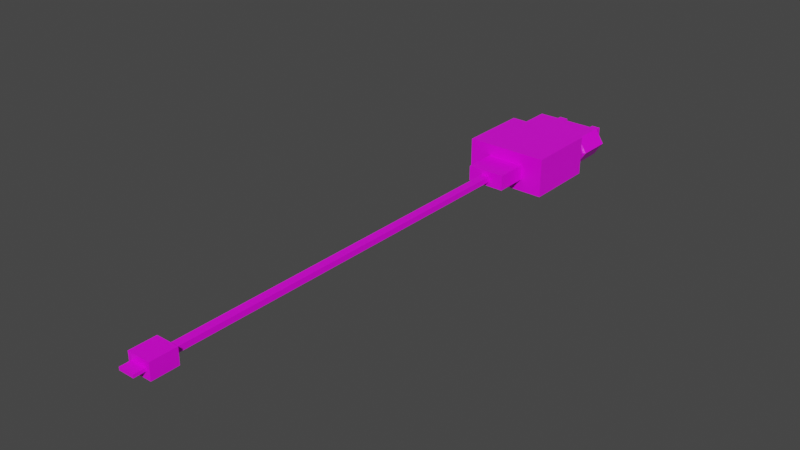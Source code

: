# Source: cargador.blend  (saved by Blender 2.92.15; exported with 4.5.12 LTS)
import bpy
from mathutils import Matrix  # noqa: F401  (used for matrix-valued properties, if any)

bpy.ops.wm.read_factory_settings(use_empty=True)
scene = bpy.context.scene
scene.name = 'Scene'

# ---- collections
col_collection = bpy.data.collections.new('Collection'); scene.collection.children.link(col_collection)

# ---- images (referenced by path relative to the original .blend; pixels are not part of the script)
import os
ASSET_DIR = os.environ.get("B2B_ASSET_DIR", "")  # directory of the original .blend (textures are referenced by path, not embedded)
HERE = os.path.dirname(os.path.abspath(__file__))  # packed textures are extracted next to this script under _unpacked/

def load_image(name, relpath, width, height, colorspace="sRGB"):
    """Load a texture the original file referenced (path relative to the .blend, or extracted next to this script)."""
    p = next((c for c in (os.path.join(HERE, relpath), os.path.join(ASSET_DIR, relpath)) if relpath and os.path.exists(c)), "")
    if p:
        img = bpy.data.images.load(p, check_existing=True)
        img.name = name
    else:  # same state as the original file: an image datablock whose file is absent (Cycles renders it pink)
        img = bpy.data.images.new(name, width, height)
        img.source = "FILE"
        img.filepath = "//" + (relpath or name)
    img.colorspace_settings.name = colorspace
    return img
img_basecargador = load_image('BaseCargador', 'BaseCargero.png', 1024, 1024, 'sRGB')

# ---- materials (node trees are filled in below, after node groups)
mat_material = bpy.data.materials.new('Material')
mat_material.alpha_threshold = 0.0
mat_material.use_transparent_shadow = False
mat_material.line_color = (0.0, 0.0, 0.0, 1.0)

# ---- material node trees
mat_material.use_nodes = True; mat_material.node_tree.nodes.clear()
_N = mat_material.node_tree.nodes; _L = mat_material.node_tree.links
n0 = _N.new('ShaderNodeOutputMaterial'); n0.name = 'Material Output'; n0.location = (300, 300)
n1 = _N.new('ShaderNodeBsdfPrincipled'); n1.name = 'Principled BSDF'; n1.location = (10, 300)
n1.distribution = 'GGX'
n1.subsurface_method = 'BURLEY'
n1.inputs[2].default_value = 0.4
n1.inputs[3].default_value = 1.45
n1.inputs[27].default_value = (0.0, 0.0, 0.0, 1.0)
n1.inputs[28].default_value = 1.0
n2 = _N.new('ShaderNodeTexImage'); n2.name = 'Image Texture'; n2.location = (-280, 280)
n2.image = img_basecargador
_L.new(n1.outputs[0], n0.inputs[0])
_L.new(n2.outputs[0], n1.inputs[0])
n0.is_active_output = True

# ---- world
world_world = bpy.data.worlds.new('World'); scene.world = world_world
world_world.use_nodes = True; world_world.node_tree.nodes.clear()
_N = world_world.node_tree.nodes; _L = world_world.node_tree.links
n0 = _N.new('ShaderNodeOutputWorld'); n0.name = 'World Output'; n0.location = (300, 300)
n1 = _N.new('ShaderNodeBackground'); n1.name = 'Background'; n1.location = (10, 300)
n1.inputs[0].default_value = (0.05088, 0.05088, 0.05088, 1.0)
_L.new(n1.outputs[0], n0.inputs[0])
n0.is_active_output = True
world_world.color = (0.05088, 0.05088, 0.05088)
world_world.use_sun_shadow = False
world_world.sun_shadow_jitter_overblur = 0.0

# ---- meshes
me_cube = bpy.data.meshes.new('Cube')
me_cube.from_pydata([(1.763, -1.0, 0.5206), (1.763, -1.0, -0.4284), (-1.0, -0.8033, 0.3839), (-1.0, -0.8033, -0.2917), (0.0, -1.0, 0.5206), (0.0, -1.0, -0.4284), (-1.0, -0.01103, -0.2917), (1.763, 0.0, 0.5206), (-1.0, -0.01103, 0.3839), (1.763, 0.0, -0.4284), (0.0, 0.0, -0.4284), (0.0, 0.0, 0.5206), (-1.0, -0.2496, -0.2917), (1.763, -0.3011, 0.5206), (0.0, -0.3011, -0.4284), (0.0, -0.3011, 0.5206), (-1.0, -0.2496, 0.3839), (1.763, -0.3011, -0.4284), (-1.0, -0.5894, -0.2917), (1.763, -0.73, 0.5206), (0.0, -0.73, -0.4284), (0.0, -0.73, 0.5206), (-1.0, -0.5894, 0.3839), (1.763, -0.73, -0.4284), (-0.6901, -0.8033, 0.3839), (-0.6901, -0.8033, -0.2917), (-0.6899, -0.01097, -0.2917), (-0.6899, -0.01097, 0.3839), (-0.6899, -0.2495, -0.2917), (-0.6899, -0.2495, 0.3839), (-0.69, -0.5894, -0.2917), (-0.69, -0.5894, 0.3839), (1.582, -1.0, -0.4284), (1.582, -1.0, 0.5206), (1.582, 0.0, 0.5206), (1.582, 0.0, -0.4284), (1.582, -0.3011, 0.5206), (1.582, -0.3011, -0.4284), (1.582, -0.73, 0.5206), (1.582, -0.73, -0.4284), (-0.1526, -0.8032, -0.2917), (-0.1524, -0.01087, 0.3839), (-0.1525, -0.2494, 0.3839), (-0.1525, -0.5893, 0.3839), (-0.1526, -0.8032, 0.3839), (-0.1524, -0.01087, -0.2917), (-0.1525, -0.2494, -0.2917), (-0.1525, -0.5893, -0.2917), (-1.0, -1.026, 0.04611), (1.763, -1.0, 0.04611), (0.0, -1.0, 0.04611), (1.763, 0.0, 0.04611), (-1.0, -0.01103, 0.04611), (-1.0, -0.2496, 0.04611), (-1.0, -0.08972, 0.3839), (-1.0, -0.5894, 0.04611), (1.763, -0.73, 0.04611), (-0.6899, -1.026, 0.04611), (1.582, -1.0, 0.04611), (-0.1524, -0.9665, 0.04611), (-0.1931, -0.8032, 0.3839), (-0.1929, -0.01088, -0.2917), (-0.193, -0.2494, -0.2917), (-0.1931, -0.5893, -0.2917), (-0.1931, -0.8032, -0.2917), (-0.1929, -0.01088, 0.3839), (-0.193, -0.2494, 0.3839), (-0.1931, -0.5893, 0.3839), (-0.1929, -1.026, 0.04611), (-1.0, -0.3751, 0.3839), (1.763, -0.4595, -0.4284), (-1.0, -0.3751, -0.2917), (1.763, -0.4595, 0.5206), (0.0, -0.4595, -0.4284), (0.0, -0.4595, 0.5206), (-0.69, -0.3751, 0.3839), (-0.69, -0.3751, -0.2917), (1.582, -0.4595, -0.4284), (1.582, -0.4595, 0.5206), (-0.1525, -0.375, 0.3839), (-0.1525, -0.375, -0.2917), (1.763, -0.4595, 0.04611), (-1.0, -0.3751, 0.04611), (-0.193, -0.375, -0.2917), (-0.193, -0.375, 0.3839), (-1.0, -0.938, 0.1797), (1.763, -1.0, 0.2337), (0.0, -1.0, 0.2337), (1.763, 0.0, 0.2337), (-1.0, -0.01103, 0.1797), (-1.0, -0.2496, 0.1797), (1.763, -0.3011, 0.2337), (-1.0, -0.5894, 0.1797), (1.763, -0.73, 0.2337), (-0.6899, -0.938, 0.1797), (1.582, -1.0, 0.2337), (-0.1525, -0.9019, 0.1797), (-0.193, -0.9379, 0.1797), (1.763, -0.4595, 0.2337), (-1.0, -0.3751, 0.1797), (1.763, -1.0, -0.1331), (0.0, -1.0, -0.1331), (1.763, 0.0, -0.1331), (-1.0, -0.01103, -0.08143), (-1.0, -0.2496, -0.08143), (1.763, -0.3011, -0.1331), (-1.0, -0.5894, -0.08143), (1.763, -0.73, -0.1331), (-0.6899, -0.942, -0.08143), (1.582, -1.0, -0.1331), (-0.1525, -0.9048, -0.08143), (-1.0, -0.942, -0.08143), (-0.193, -0.9419, -0.08143), (-1.0, -0.3751, -0.08143), (1.763, -0.4595, -0.1331), (-1.559, -0.5893, 0.1797), (-1.559, -0.5893, 0.04611), (-1.559, -0.375, 0.04611), (-1.559, -0.375, 0.1797), (-1.559, -0.5893, -0.08143), (-1.559, -0.375, -0.08143), (2.561, -5.821e-11, 0.2337), (2.561, -5.821e-11, 0.04611), (2.561, -0.3011, 0.2337), (2.561, -0.3011, 0.04611), (2.561, -0.4595, 0.04611), (2.561, -0.4595, 0.2337), (2.561, -5.821e-11, -0.1331), (2.561, -0.3011, -0.1331), (2.561, -0.4595, -0.1331), (1.763, -0.09932, -0.4284), (-1.0, -0.08972, -0.2917), (1.763, -0.09932, 0.5206), (0.0, -0.09932, -0.4284), (0.0, -0.09932, 0.5206), (-0.6899, -0.08966, 0.3839), (-0.6899, -0.08966, -0.2917), (1.582, -0.09932, -0.4284), (1.582, -0.09932, 0.5206), (-0.1524, -0.08956, 0.3839), (-0.1524, -0.08956, -0.2917), (-1.0, -0.08972, 0.04611), (-0.1929, -0.08957, -0.2917), (-0.1929, -0.08957, 0.3839), (1.763, -0.09932, 0.2337), (-1.0, -0.08972, 0.1797), (-1.0, -0.08972, -0.08143), (1.763, -0.09932, -0.1331), (2.561, -0.09932, 0.04611), (2.561, -0.09932, 0.2337), (2.561, -0.09932, -0.1331), (1.763, -1.0, 0.1195), (0.0, -1.0, 0.1195), (1.763, 0.0, 0.1195), (-1.0, -0.01103, 0.09837), (-1.0, -0.2496, 0.09837), (-1.0, -0.5894, 0.09837), (1.763, -0.73, 0.1195), (-0.6899, -0.9916, 0.09837), (1.582, -1.0, 0.1195), (-0.1525, -0.9412, 0.09837), (-0.1929, -0.9915, 0.09837), (1.763, -0.4595, 0.1195), (-1.0, -0.3751, 0.09837), (-1.0, -0.9917, 0.09837), (-1.559, -0.5893, 0.09837), (-1.559, -0.375, 0.09837), (2.561, -5.821e-11, 0.1195), (2.561, -0.3011, 0.1195), (2.561, -0.4595, 0.1195), (2.561, -0.09932, 0.1195), (-1.0, -0.08972, 0.09837), (-1.0, -0.9975, 0.002628), (1.763, -1.0, -0.01497), (0.0, -1.0, -0.01497), (1.763, 0.0, -0.01497), (-1.0, -0.01103, 0.002628), (-1.0, -0.2496, 0.002628), (-1.0, -0.5894, 0.002628), (1.763, -0.73, -0.01497), (-0.6899, -0.9974, 0.002628), (1.582, -1.0, -0.01497), (-0.1525, -0.9454, 0.002628), (-0.1929, -0.9973, 0.002628), (-1.0, -0.3751, 0.002628), (1.763, -0.4595, -0.01497), (-1.559, -0.5893, 0.002628), (-1.559, -0.375, 0.002628), (2.561, -5.821e-11, -0.01497), (2.561, -0.3011, -0.01497), (2.561, -0.4595, -0.01497), (2.561, -0.09932, -0.01497), (-1.0, -0.08972, 0.002628), (4.559, -5.821e-11, 0.1195), (4.559, -5.821e-11, 0.04611), (4.559, -0.09932, 0.04611), (4.559, -0.09932, 0.1195), (4.559, -5.821e-11, -0.01497), (4.559, -0.09932, -0.01497), (7.588, 1.746e-10, 0.1195), (7.588, 1.746e-10, 0.04611), (7.588, -0.09932, 0.04611), (7.588, -0.09932, 0.1195), (7.588, 1.746e-10, -0.01497), (7.588, -0.09932, -0.01497), (11.99, 4.538e-05, 0.1195), (12.0, 4.882e-05, 0.04611), (11.99, -0.09927, 0.04611), (11.99, -0.09927, 0.1195), (11.99, 4.796e-05, -0.01497), (11.99, -0.09927, -0.01497), (11.99, 6.403e-10, 0.266), (11.99, 6.403e-10, 0.04611), (11.99, -0.2823, 0.04611), (11.99, -0.2823, 0.266), (11.99, 6.403e-10, -0.1304), (11.99, -0.278, -0.1304), (12.63, 0.0004241, 0.266), (12.63, 0.0004241, 0.04611), (12.63, -0.2818, 0.04611), (12.63, -0.2818, 0.266), (12.63, 0.0004241, -0.1304), (12.63, -0.2776, -0.1304), (-1.0, -0.06392, 0.3839), (1.763, -0.06675, -0.4284), (-1.0, -0.06392, 0.04611), (-1.0, -0.06392, 0.1797), (-1.0, -0.06392, -0.08143), (-1.0, -0.06392, -0.2917), (1.763, -0.06675, 0.5206), (0.0, -0.06675, -0.4284), (0.0, -0.06675, 0.5206), (-0.6899, -0.06386, 0.3839), (-0.6899, -0.06386, -0.2917), (1.582, -0.06675, -0.4284), (1.582, -0.06675, 0.5206), (-0.1524, -0.06376, 0.3839), (-0.1524, -0.06376, -0.2917), (-0.1929, -0.06377, -0.2917), (-0.1929, -0.06377, 0.3839), (1.763, -0.06675, 0.2337), (1.763, -0.06675, -0.1331), (2.561, -0.06675, 0.2337), (2.561, -0.06675, -0.1331), (2.561, -0.06675, 0.1195), (-1.0, -0.06392, 0.09837), (2.561, -0.06675, -0.01497), (-1.0, -0.06392, 0.002628), (4.559, -0.06675, 0.1195), (4.559, -0.06675, -0.01497), (7.588, -0.06675, 0.1195), (7.588, -0.06675, -0.01497), (11.99, -0.06671, 0.1195), (11.99, -0.0667, -0.01497), (11.99, -0.1897, 0.266), (11.99, -0.1869, -0.1304), (12.63, -0.1893, 0.04611), (12.63, -0.1893, 0.266), (12.63, -0.1865, -0.1304), (1.763, -1.0, 0.06982), (0.0, -1.0, 0.06982), (1.763, 0.0, 0.06982), (-1.0, -0.01103, 0.06299), (-1.0, -0.2496, 0.06299), (-1.0, -0.5894, 0.06299), (1.763, -0.73, 0.06982), (-0.6899, -1.015, 0.06299), (1.582, -1.0, 0.06982), (-0.1525, -0.9583, 0.06299), (-0.1929, -1.015, 0.06299), (1.763, -0.4595, 0.06982), (-1.0, -0.3751, 0.06299), (-1.559, -0.5893, 0.06299), (-1.559, -0.375, 0.06299), (2.561, -5.821e-11, 0.06982), (2.561, -0.3011, 0.06982), (2.561, -0.4595, 0.06982), (2.561, -0.09932, 0.06982), (-1.0, -0.08972, 0.06299), (-1.0, -1.015, 0.06299), (4.559, -5.821e-11, 0.06982), (4.559, -0.09932, 0.06982), (7.588, 1.746e-10, 0.06982), (7.588, -0.09932, 0.06982), (11.99, 4.771e-05, 0.06982), (11.99, -0.09927, 0.06982), (11.99, 6.403e-10, 0.1171), (11.99, -0.2823, 0.1171), (12.63, 0.0004241, 0.1171), (12.63, -0.2818, 0.1171), (12.63, -0.1893, 0.1171), (-1.0, -0.06392, 0.06299), (12.91, 0.0005867, 0.1171), (12.91, 0.0005867, 0.04611), (12.91, -0.1891, 0.04611), (12.91, -0.1891, 0.1171)], [], [(31, 22, 2, 24), (94, 24, 2, 85), (39, 23, 1, 32), (93, 19, 0, 86), (47, 20, 5, 40), (95, 33, 4, 87), (38, 21, 4, 33), (226, 223, 8, 89), (99, 69, 16, 90), (138, 134, 15, 36), (140, 133, 14, 46), (144, 132, 13, 91), (137, 130, 17, 37), (135, 54, 16, 29), (85, 2, 22, 92), (78, 74, 21, 38), (80, 73, 20, 47), (98, 72, 19, 93), (77, 70, 23, 39), (75, 69, 22, 31), (84, 75, 31, 67), (71, 76, 30, 18), (143, 135, 29, 66), (131, 136, 28, 12), (18, 30, 25, 3), (97, 60, 24, 94), (67, 31, 24, 60), (73, 77, 39, 20), (72, 78, 38, 19), (133, 137, 37, 14), (132, 138, 36, 13), (19, 38, 33, 0), (86, 0, 33, 95), (20, 39, 32, 5), (21, 43, 44, 4), (87, 4, 44, 96), (134, 139, 42, 15), (74, 79, 43, 21), (83, 80, 47, 63), (142, 140, 46, 62), (63, 47, 40, 64), (174, 50, 59, 182), (173, 49, 58, 181), (183, 68, 57, 180), (185, 81, 56, 179), (172, 48, 55, 178), (241, 102, 127, 243), (184, 82, 53, 177), (247, 225, 52, 176), (181, 58, 50, 174), (179, 56, 49, 173), (180, 57, 48, 172), (182, 59, 68, 183), (30, 63, 64, 25), (136, 142, 62, 28), (76, 83, 63, 30), (43, 67, 60, 44), (96, 44, 60, 97), (139, 143, 66, 42), (79, 84, 67, 43), (42, 66, 84, 79), (28, 62, 83, 76), (156, 92, 115, 165), (185, 114, 129, 190), (62, 46, 80, 83), (15, 42, 79, 74), (13, 36, 78, 72), (14, 37, 77, 73), (12, 28, 76, 71), (66, 29, 75, 84), (29, 16, 69, 75), (37, 17, 70, 77), (91, 13, 72, 98), (46, 14, 73, 80), (36, 15, 74, 78), (92, 22, 69, 99), (113, 106, 119, 120), (144, 91, 123, 149), (160, 96, 97, 161), (152, 87, 96, 160), (151, 86, 95, 159), (161, 97, 94, 158), (162, 98, 93, 157), (164, 85, 92, 156), (91, 98, 126, 123), (163, 99, 90, 155), (245, 226, 89, 154), (159, 95, 87, 152), (157, 93, 86, 151), (158, 94, 85, 164), (17, 105, 114, 70), (18, 106, 113, 71), (40, 110, 112, 64), (25, 108, 111, 3), (23, 107, 100, 1), (32, 109, 101, 5), (228, 227, 103, 6), (71, 113, 104, 12), (130, 147, 105, 17), (3, 111, 106, 18), (70, 114, 107, 23), (64, 112, 108, 25), (1, 100, 109, 32), (5, 101, 110, 40), (186, 116, 117, 187), (165, 115, 118, 166), (271, 82, 117, 273), (92, 99, 118, 115), (178, 55, 116, 186), (184, 113, 120, 187), (191, 148, 124, 189), (189, 124, 125, 190), (168, 123, 126, 169), (170, 149, 123, 168), (153, 88, 121, 167), (114, 105, 128, 129), (175, 51, 122, 188), (270, 81, 125, 276), (244, 242, 149, 170), (246, 188, 197, 249), (224, 241, 147, 130), (12, 104, 146, 131), (155, 90, 145, 171), (240, 144, 149, 242), (236, 239, 143, 139), (233, 238, 142, 136), (177, 53, 141, 192), (105, 147, 150, 128), (238, 237, 140, 142), (231, 236, 139, 134), (229, 235, 138, 132), (230, 234, 137, 133), (228, 233, 136, 131), (239, 232, 135, 143), (232, 223, 54, 135), (234, 224, 130, 137), (240, 229, 132, 144), (237, 230, 133, 140), (235, 231, 134, 138), (90, 16, 54, 145), (263, 155, 171, 278), (148, 191, 198, 195), (98, 162, 169, 126), (261, 153, 167, 274), (277, 170, 168, 275), (275, 168, 169, 276), (99, 163, 166, 118), (272, 165, 166, 273), (266, 158, 164, 279), (265, 157, 151, 259), (267, 159, 152, 260), (291, 245, 154, 262), (271, 163, 155, 263), (279, 164, 156, 264), (270, 162, 157, 265), (269, 161, 158, 266), (259, 151, 159, 267), (260, 152, 160, 268), (268, 160, 161, 269), (264, 156, 165, 272), (104, 177, 192, 146), (243, 246, 191, 150), (102, 175, 188, 127), (128, 189, 190, 129), (150, 191, 189, 128), (82, 184, 187, 117), (106, 178, 186, 119), (119, 186, 187, 120), (81, 185, 190, 125), (110, 182, 183, 112), (108, 180, 172, 111), (107, 179, 173, 100), (109, 181, 174, 101), (227, 247, 176, 103), (113, 184, 177, 104), (111, 172, 178, 106), (114, 185, 179, 107), (112, 183, 180, 108), (100, 173, 181, 109), (101, 174, 182, 110), (280, 193, 199, 282), (281, 195, 201, 283), (274, 167, 193, 280), (188, 122, 194, 197), (277, 148, 195, 281), (244, 170, 196, 248), (203, 200, 206, 209), (251, 203, 209, 253), (195, 198, 204, 201), (248, 196, 202, 250), (249, 197, 203, 251), (197, 194, 200, 203), (207, 210, 216, 213), (284, 205, 211, 286), (283, 201, 207, 285), (282, 199, 205, 284), (201, 204, 210, 207), (250, 202, 208, 252), (215, 212, 218, 221), (255, 215, 221, 258), (252, 208, 214, 254), (253, 209, 215, 255), (209, 206, 212, 215), (285, 207, 213, 287), (258, 256, 219, 222), (290, 257, 220, 289), (287, 213, 219, 289), (286, 211, 217, 288), (213, 216, 222, 219), (254, 214, 220, 257), (211, 254, 257, 217), (288, 217, 257, 290), (221, 218, 256, 258), (210, 253, 255, 216), (205, 252, 254, 211), (216, 255, 258, 222), (199, 250, 252, 205), (198, 249, 251, 204), (193, 248, 250, 199), (204, 251, 253, 210), (167, 244, 248, 193), (146, 192, 247, 227), (127, 188, 246, 243), (278, 171, 245, 291), (34, 11, 231, 235), (45, 10, 230, 237), (88, 7, 229, 240), (35, 9, 224, 234), (27, 8, 223, 232), (65, 27, 232, 239), (6, 26, 233, 228), (10, 35, 234, 230), (7, 34, 235, 229), (11, 41, 236, 231), (61, 45, 237, 238), (26, 61, 238, 233), (41, 65, 239, 236), (88, 240, 242, 121), (9, 102, 241, 224), (191, 246, 249, 198), (167, 121, 242, 244), (131, 146, 227, 228), (171, 145, 226, 245), (192, 141, 225, 247), (147, 241, 243, 150), (145, 54, 223, 226), (141, 278, 291, 225), (290, 256, 294, 295), (212, 286, 288, 218), (214, 287, 289, 220), (256, 290, 289, 219), (208, 285, 287, 214), (200, 282, 284, 206), (202, 283, 285, 208), (206, 284, 286, 212), (170, 277, 281, 196), (122, 274, 280, 194), (196, 281, 283, 202), (194, 280, 282, 200), (55, 264, 272, 116), (59, 268, 269, 68), (50, 260, 268, 59), (49, 259, 267, 58), (68, 269, 266, 57), (81, 270, 265, 56), (48, 279, 264, 55), (82, 271, 263, 53), (225, 291, 262, 52), (58, 267, 260, 50), (56, 265, 259, 49), (57, 266, 279, 48), (116, 272, 273, 117), (124, 275, 276, 125), (148, 277, 275, 124), (51, 261, 274, 122), (53, 263, 278, 141), (162, 270, 276, 169), (163, 271, 273, 166), (293, 292, 295, 294), (256, 218, 293, 294), (288, 290, 295, 292), (218, 288, 292, 293)])
_uv = me_cube.uv_layers.new(name='UVMap')
_uv.uv.foreach_set('vector', [0.257, 0.1167, 0.2518, 0.08742, 0.2695, 0.08729, 0.2769, 0.1133, 0.3006, 0.1067, 0.2769, 0.1133, 0.2695, 0.08729, 0.2884, 0.07595, 0.07501, 0.337, 0.07142, 0.3537, 0.05246, 0.3461, 0.05128, 0.3355, 0.2938, 0.3408, 0.2808, 0.3249, 0.2936, 0.318, 0.3073, 0.3259, 0.08884, 0.1551, 0.07383, 0.1782, 0.0512, 0.1817, 0.05926, 0.1549, 0.313, 0.3128, 0.2937, 0.3104, 0.2911, 0.1906, 0.3102, 0.1838, 0.2762, 0.3137, 0.274, 0.187, 0.2911, 0.1906, 0.2937, 0.3104, 0.1961, 0.09035, 0.2079, 0.09817, 0.2063, 0.09814, 0.1931, 0.09419, 0.2235, 0.06705, 0.2306, 0.09058, 0.2196, 0.09426, 0.2087, 0.07686, 0.2244, 0.3279, 0.2225, 0.1873, 0.2392, 0.1868, 0.2426, 0.3233, 0.1451, 0.1671, 0.1375, 0.1859, 0.118, 0.1823, 0.1278, 0.1623, 0.2371, 0.3687, 0.2288, 0.3459, 0.2478, 0.3391, 0.2587, 0.3635, 0.1388, 0.3376, 0.1434, 0.3559, 0.1192, 0.3595, 0.1183, 0.3391, 0.2129, 0.1247, 0.2083, 0.09878, 0.2196, 0.09426, 0.2265, 0.122, 0.2884, 0.07595, 0.2695, 0.08729, 0.2518, 0.08742, 0.2522, 0.06486, 0.2559, 0.3191, 0.2522, 0.1865, 0.274, 0.187, 0.2762, 0.3137, 0.1139, 0.1592, 0.1017, 0.1797, 0.07383, 0.1782, 0.08884, 0.1551, 0.2759, 0.3575, 0.2616, 0.334, 0.2808, 0.3249, 0.2938, 0.3408, 0.1018, 0.3392, 0.1003, 0.3602, 0.07142, 0.3537, 0.07501, 0.337, 0.2373, 0.12, 0.2306, 0.09058, 0.2518, 0.08742, 0.257, 0.1167, 0.2446, 0.1658, 0.2373, 0.12, 0.257, 0.1167, 0.264, 0.1648, 0.1465, 0.06729, 0.1295, 0.09858, 0.1063, 0.08811, 0.1229, 0.05178, 0.2218, 0.168, 0.2129, 0.1247, 0.2265, 0.122, 0.2343, 0.1665, 0.1645, 0.08601, 0.1558, 0.1106, 0.1415, 0.1044, 0.1561, 0.07684, 0.1229, 0.05178, 0.1063, 0.08811, 0.08102, 0.07691, 0.0993, 0.0406, 0.3107, 0.1599, 0.2854, 0.1644, 0.2769, 0.1133, 0.3006, 0.1067, 0.264, 0.1648, 0.257, 0.1167, 0.2769, 0.1133, 0.2854, 0.1644, 0.1017, 0.1797, 0.1018, 0.3392, 0.07501, 0.337, 0.07383, 0.1782, 0.2616, 0.334, 0.2559, 0.3191, 0.2762, 0.3137, 0.2808, 0.3249, 0.1375, 0.1859, 0.1388, 0.3376, 0.1183, 0.3391, 0.118, 0.1823, 0.2288, 0.3459, 0.2244, 0.3279, 0.2426, 0.3233, 0.2478, 0.3391, 0.2808, 0.3249, 0.2762, 0.3137, 0.2937, 0.3104, 0.2936, 0.318, 0.3073, 0.3259, 0.2936, 0.318, 0.2937, 0.3104, 0.313, 0.3128, 0.07383, 0.1782, 0.07501, 0.337, 0.05128, 0.3355, 0.0512, 0.1817, 0.274, 0.187, 0.264, 0.1684, 0.286, 0.1703, 0.2911, 0.1906, 0.3102, 0.1838, 0.2911, 0.1906, 0.286, 0.1703, 0.3092, 0.1658, 0.2225, 0.1873, 0.2222, 0.1707, 0.2346, 0.1699, 0.2392, 0.1868, 0.2522, 0.1865, 0.2449, 0.1692, 0.264, 0.1684, 0.274, 0.187, 0.1147, 0.1551, 0.1139, 0.1592, 0.08884, 0.1551, 0.0893, 0.1505, 0.1464, 0.1623, 0.1451, 0.1671, 0.1278, 0.1623, 0.1287, 0.1581, 0.0893, 0.1505, 0.08884, 0.1551, 0.05926, 0.1549, 0.06057, 0.1469, 0.01038, 0.1689, 0.00229, 0.1683, 0.003819, 0.144, 0.01186, 0.1443, 0.02157, 0.3671, 0.01459, 0.3714, 0.004469, 0.3464, 0.0118, 0.3445, 0.008905, 0.1333, 8.661e-05, 0.1312, 0.02575, 0.04888, 0.03388, 0.05302, 0.07506, 0.4171, 0.06629, 0.4233, 0.03984, 0.3988, 0.04568, 0.3931, 0.06605, 0.007339, 0.0596, 0.001004, 0.135, 8.661e-05, 0.135, 0.007645, 0.154, 0.3823, 0.1611, 0.376, 0.2245, 0.5111, 0.2191, 0.5187, 0.1869, 0.04374, 0.1982, 0.04601, 0.193, 0.06672, 0.1869, 0.06513, 0.1854, 0.08419, 0.1881, 0.08508, 0.1871, 0.08868, 0.1852, 0.08811, 0.0118, 0.3445, 0.004469, 0.3464, 0.00229, 0.1683, 0.01038, 0.1689, 0.04568, 0.3931, 0.03984, 0.3988, 0.01459, 0.3714, 0.02157, 0.3671, 0.03388, 0.05302, 0.02575, 0.04888, 0.0596, 0.001004, 0.06605, 0.007339, 0.01186, 0.1443, 0.003819, 0.144, 8.661e-05, 0.1312, 0.008905, 0.1333, 0.1063, 0.08811, 0.0893, 0.1505, 0.06057, 0.1469, 0.08102, 0.07691, 0.1558, 0.1106, 0.1464, 0.1623, 0.1287, 0.1581, 0.1415, 0.1044, 0.1295, 0.09858, 0.1147, 0.1551, 0.0893, 0.1505, 0.1063, 0.08811, 0.264, 0.1684, 0.264, 0.1648, 0.2854, 0.1644, 0.286, 0.1703, 0.3092, 0.1658, 0.286, 0.1703, 0.2854, 0.1644, 0.3107, 0.1599, 0.2222, 0.1707, 0.2218, 0.168, 0.2343, 0.1665, 0.2346, 0.1699, 0.2449, 0.1692, 0.2446, 0.1658, 0.264, 0.1648, 0.264, 0.1684, 0.2346, 0.1699, 0.2343, 0.1665, 0.2446, 0.1658, 0.2449, 0.1692, 0.1415, 0.1044, 0.1287, 0.1581, 0.1147, 0.1551, 0.1295, 0.09858, 0.5218, 0.06937, 0.5218, 0.07797, 0.4627, 0.07797, 0.4627, 0.06937, 0.07506, 0.4171, 0.09223, 0.403, 0.1556, 0.5505, 0.1462, 0.5667, 0.1287, 0.1581, 0.1278, 0.1623, 0.1139, 0.1592, 0.1147, 0.1551, 0.2392, 0.1868, 0.2346, 0.1699, 0.2449, 0.1692, 0.2522, 0.1865, 0.2478, 0.3391, 0.2426, 0.3233, 0.2559, 0.3191, 0.2616, 0.334, 0.118, 0.1823, 0.1183, 0.3391, 0.1018, 0.3392, 0.1017, 0.1797, 0.1561, 0.07684, 0.1415, 0.1044, 0.1295, 0.09858, 0.1465, 0.06729, 0.2343, 0.1665, 0.2265, 0.122, 0.2373, 0.12, 0.2446, 0.1658, 0.2265, 0.122, 0.2196, 0.09426, 0.2306, 0.09058, 0.2373, 0.12, 0.1183, 0.3391, 0.1192, 0.3595, 0.1003, 0.3602, 0.1018, 0.3392, 0.2587, 0.3635, 0.2478, 0.3391, 0.2616, 0.334, 0.2759, 0.3575, 0.1278, 0.1623, 0.118, 0.1823, 0.1017, 0.1797, 0.1139, 0.1592, 0.2426, 0.3233, 0.2392, 0.1868, 0.2522, 0.1865, 0.2559, 0.3191, 0.2522, 0.06486, 0.2518, 0.08742, 0.2306, 0.09058, 0.2235, 0.06705, 0.5218, 0.0277, 0.5218, 0.05036, 0.4627, 0.05036, 0.4627, 0.0277, 0.2371, 0.3687, 0.2587, 0.3635, 0.2919, 0.4536, 0.2713, 0.4647, 0.319, 0.1651, 0.3092, 0.1658, 0.3107, 0.1599, 0.3212, 0.1582, 0.3201, 0.1819, 0.3102, 0.1838, 0.3092, 0.1658, 0.319, 0.1651, 0.315, 0.3302, 0.3073, 0.3259, 0.313, 0.3128, 0.3218, 0.3149, 0.3212, 0.1582, 0.3107, 0.1599, 0.3006, 0.1067, 0.3108, 0.1037, 0.2868, 0.3596, 0.2759, 0.3575, 0.2938, 0.3408, 0.3, 0.3462, 0.2976, 0.07091, 0.2884, 0.07595, 0.2522, 0.06486, 0.2551, 0.05602, 0.2587, 0.3635, 0.2759, 0.3575, 0.3041, 0.446, 0.2919, 0.4536, 0.2124, 0.05447, 0.2235, 0.06705, 0.2087, 0.07686, 0.2002, 0.07023, 0.1909, 0.08695, 0.1961, 0.09035, 0.1931, 0.09419, 0.1884, 0.09103, 0.3218, 0.3149, 0.313, 0.3128, 0.3102, 0.1838, 0.3201, 0.1819, 0.3, 0.3462, 0.2938, 0.3408, 0.3073, 0.3259, 0.315, 0.3302, 0.3108, 0.1037, 0.3006, 0.1067, 0.2884, 0.07595, 0.2976, 0.07091, 0.1192, 0.3595, 0.1205, 0.3979, 0.09223, 0.403, 0.1003, 0.3602, 0.1229, 0.05178, 0.1344, 0.02232, 0.1678, 0.04577, 0.1465, 0.06729, 0.05926, 0.1549, 0.02659, 0.146, 0.02474, 0.1369, 0.06057, 0.1469, 0.08102, 0.07691, 0.04864, 0.06064, 0.07776, 0.01861, 0.0993, 0.0406, 0.07142, 0.3537, 0.05615, 0.3819, 0.03338, 0.3599, 0.05246, 0.3461, 0.05128, 0.3355, 0.02455, 0.341, 0.02482, 0.1717, 0.0512, 0.1817, 0.1642, 0.08645, 0.1794, 0.08369, 0.18, 0.08801, 0.1647, 0.08773, 0.1465, 0.06729, 0.1678, 0.04577, 0.1754, 0.06522, 0.1561, 0.07684, 0.1434, 0.3559, 0.1506, 0.3865, 0.1205, 0.3979, 0.1192, 0.3595, 0.0993, 0.0406, 0.07776, 0.01861, 0.1344, 0.02232, 0.1229, 0.05178, 0.1003, 0.3602, 0.09223, 0.403, 0.05615, 0.3819, 0.07142, 0.3537, 0.06057, 0.1469, 0.02474, 0.1369, 0.04864, 0.06064, 0.08102, 0.07691, 0.05246, 0.3461, 0.03338, 0.3599, 0.02455, 0.341, 0.05128, 0.3355, 0.0512, 0.1817, 0.02482, 0.1717, 0.02659, 0.146, 0.05926, 0.1549, 0.44, 0.01881, 0.44, 0.01421, 0.4627, 0.01421, 0.4627, 0.01881, 0.44, 0.008683, 0.44, 8.681e-05, 0.4627, 8.681e-05, 0.4627, 0.008683, 0.5218, 0.01242, 0.5218, 0.01421, 0.4627, 0.01421, 0.4627, 0.01242, 0.5218, 0.07797, 0.5218, 0.1006, 0.4627, 0.1006, 0.4627, 0.07797, 0.5218, 0.05925, 0.5218, 0.06385, 0.4627, 0.06385, 0.4627, 0.05925, 0.5218, 0.01881, 0.5218, 0.0277, 0.4627, 0.0277, 0.4627, 0.01881, 0.2357, 0.5417, 0.2465, 0.5586, 0.1907, 0.5943, 0.1874, 0.5719, 0.1874, 0.5719, 0.1907, 0.5943, 0.1387, 0.5786, 0.1462, 0.5667, 0.3005, 0.4635, 0.2919, 0.4536, 0.3041, 0.446, 0.313, 0.4479, 0.2766, 0.4785, 0.2713, 0.4647, 0.2919, 0.4536, 0.3005, 0.4635, 0.2172, 0.3623, 0.2261, 0.3647, 0.2652, 0.4693, 0.258, 0.4797, 0.09223, 0.403, 0.1205, 0.3979, 0.181, 0.5429, 0.1556, 0.5505, 0.179, 0.3588, 0.2046, 0.3564, 0.2522, 0.496, 0.2439, 0.5061, 0.2909, 0.3601, 0.2928, 0.3602, 0.3209, 0.4496, 0.3181, 0.4491, 0.2698, 0.4805, 0.2697, 0.4669, 0.2713, 0.4647, 0.2766, 0.4785, 0.4134, 0.002045, 0.4217, 0.002541, 0.4072, 0.2515, 0.3997, 0.2511, 0.1489, 0.3558, 0.154, 0.3823, 0.1506, 0.3865, 0.1434, 0.3559, 0.1561, 0.07684, 0.1754, 0.06522, 0.1791, 0.08108, 0.1645, 0.08601, 0.2002, 0.07023, 0.2087, 0.07686, 0.1978, 0.08812, 0.192, 0.08474, 0.2331, 0.3664, 0.2371, 0.3687, 0.2713, 0.4647, 0.2697, 0.4669, 0.2209, 0.1708, 0.2207, 0.1681, 0.2218, 0.168, 0.2222, 0.1707, 0.1576, 0.1127, 0.1501, 0.1633, 0.1464, 0.1623, 0.1558, 0.1106, 0.1869, 0.06513, 0.193, 0.06672, 0.1889, 0.0831, 0.1858, 0.08193, 0.1205, 0.3979, 0.1506, 0.3865, 0.2164, 0.5226, 0.181, 0.5429, 0.1501, 0.1633, 0.1488, 0.1686, 0.1451, 0.1671, 0.1464, 0.1623, 0.2201, 0.1875, 0.2209, 0.1708, 0.2222, 0.1707, 0.2225, 0.1873, 0.2249, 0.3485, 0.2213, 0.33, 0.2244, 0.3279, 0.2288, 0.3459, 0.14, 0.1874, 0.1416, 0.3372, 0.1388, 0.3376, 0.1375, 0.1859, 0.1642, 0.08645, 0.1576, 0.1127, 0.1558, 0.1106, 0.1645, 0.08601, 0.2207, 0.1681, 0.2107, 0.1251, 0.2129, 0.1247, 0.2218, 0.168, 0.2107, 0.1251, 0.2079, 0.09817, 0.2083, 0.09878, 0.2129, 0.1247, 0.1416, 0.3372, 0.1489, 0.3558, 0.1434, 0.3559, 0.1388, 0.3376, 0.2331, 0.3664, 0.2249, 0.3485, 0.2288, 0.3459, 0.2371, 0.3687, 0.1488, 0.1686, 0.14, 0.1874, 0.1375, 0.1859, 0.1451, 0.1671, 0.2213, 0.33, 0.2201, 0.1875, 0.2225, 0.1873, 0.2244, 0.3279, 0.2087, 0.07686, 0.2196, 0.09426, 0.2083, 0.09878, 0.1978, 0.08812, 0.1956, 0.06784, 0.2002, 0.07023, 0.192, 0.08474, 0.1897, 0.08362, 0.4014, 0.001361, 0.409, 0.001795, 0.3949, 0.2508, 0.388, 0.2505, 0.2759, 0.3575, 0.2868, 0.3596, 0.313, 0.4479, 0.3041, 0.446, 0.2108, 0.3592, 0.2172, 0.3623, 0.258, 0.4797, 0.2532, 0.4884, 0.2807, 0.4846, 0.2766, 0.4785, 0.3005, 0.4635, 0.3053, 0.4682, 0.3053, 0.4682, 0.3005, 0.4635, 0.313, 0.4479, 0.3181, 0.4491, 0.5218, 8.661e-05, 0.5218, 0.008683, 0.4627, 0.008683, 0.4627, 8.681e-05, 0.44, 0.01242, 0.44, 0.008683, 0.4627, 0.008683, 0.4627, 0.01242, 0.3154, 0.1023, 0.3108, 0.1037, 0.2976, 0.07091, 0.3018, 0.06861, 0.3026, 0.3487, 0.3, 0.3462, 0.315, 0.3302, 0.3186, 0.3325, 0.326, 0.316, 0.3218, 0.3149, 0.3201, 0.1819, 0.3247, 0.1814, 0.1889, 0.08561, 0.1909, 0.08695, 0.1884, 0.09103, 0.187, 0.08943, 0.2043, 0.0489, 0.2124, 0.05447, 0.2002, 0.07023, 0.1956, 0.06784, 0.3018, 0.06861, 0.2976, 0.07091, 0.2551, 0.05602, 0.2565, 0.05222, 0.2909, 0.3601, 0.2868, 0.3596, 0.3, 0.3462, 0.3026, 0.3487, 0.3259, 0.1575, 0.3212, 0.1582, 0.3108, 0.1037, 0.3154, 0.1023, 0.3186, 0.3325, 0.315, 0.3302, 0.3218, 0.3149, 0.326, 0.316, 0.3247, 0.1814, 0.3201, 0.1819, 0.319, 0.1651, 0.3233, 0.165, 0.3233, 0.165, 0.319, 0.1651, 0.3212, 0.1582, 0.3259, 0.1575, 0.5218, 0.06563, 0.5218, 0.06937, 0.4627, 0.06937, 0.4627, 0.06563, 0.1754, 0.06522, 0.1869, 0.06513, 0.1858, 0.08193, 0.1791, 0.08108, 0.2191, 0.5187, 0.2418, 0.5278, 0.2357, 0.5417, 0.2164, 0.5226, 0.1611, 0.376, 0.179, 0.3588, 0.2439, 0.5061, 0.2245, 0.5111, 0.181, 0.5429, 0.1874, 0.5719, 0.1462, 0.5667, 0.1556, 0.5505, 0.2164, 0.5226, 0.2357, 0.5417, 0.1874, 0.5719, 0.181, 0.5429, 0.5218, 0.01421, 0.5218, 0.01881, 0.4627, 0.01881, 0.4627, 0.01421, 0.5218, 0.05036, 0.5218, 0.05925, 0.4627, 0.05925, 0.4627, 0.05036, 0.44, 0.0277, 0.44, 0.01881, 0.4627, 0.01881, 0.4627, 0.0277, 0.06629, 0.4233, 0.07506, 0.4171, 0.1462, 0.5667, 0.1387, 0.5786, 0.02659, 0.146, 0.01186, 0.1443, 0.008905, 0.1333, 0.02474, 0.1369, 0.04864, 0.06064, 0.03388, 0.05302, 0.06605, 0.007339, 0.07776, 0.01861, 0.05615, 0.3819, 0.04568, 0.3931, 0.02157, 0.3671, 0.03338, 0.3599, 0.02455, 0.341, 0.0118, 0.3445, 0.01038, 0.1689, 0.02482, 0.1717, 0.1794, 0.08369, 0.1854, 0.08419, 0.1852, 0.08811, 0.18, 0.08801, 0.1678, 0.04577, 0.1869, 0.04374, 0.1869, 0.06513, 0.1754, 0.06522, 0.07776, 0.01861, 0.06605, 0.007339, 0.135, 0.007645, 0.1344, 0.02232, 0.09223, 0.403, 0.07506, 0.4171, 0.04568, 0.3931, 0.05615, 0.3819, 0.02474, 0.1369, 0.008905, 0.1333, 0.03388, 0.05302, 0.04864, 0.06064, 0.03338, 0.3599, 0.02157, 0.3671, 0.0118, 0.3445, 0.02455, 0.341, 0.02482, 0.1717, 0.01038, 0.1689, 0.01186, 0.1443, 0.02659, 0.146, 0.4189, 0.2522, 0.4247, 0.2526, 0.4069, 0.5693, 0.4012, 0.569, 0.3832, 0.2502, 0.388, 0.2505, 0.3706, 0.5672, 0.3651, 0.5668, 0.4336, 0.003264, 0.4398, 0.003641, 0.4247, 0.2526, 0.4189, 0.2522, 0.4217, 0.002541, 0.4293, 0.002992, 0.4141, 0.2519, 0.4072, 0.2515, 0.3971, 0.001108, 0.4014, 0.001361, 0.388, 0.2505, 0.3832, 0.2502, 0.3866, 0.0005279, 0.3909, 0.0007666, 0.3774, 0.2499, 0.3726, 0.2496, 0.3895, 0.5683, 0.3956, 0.5686, 0.3773, 0.9003, 0.3698, 0.9042, 0.3836, 0.5679, 0.3895, 0.5683, 0.3698, 0.9042, 0.3639, 0.9038, 0.388, 0.2505, 0.3949, 0.2508, 0.377, 0.5675, 0.3706, 0.5672, 0.3726, 0.2496, 0.3774, 0.2499, 0.3596, 0.5665, 0.354, 0.5662, 0.3997, 0.2511, 0.4072, 0.2515, 0.3895, 0.5683, 0.3825, 0.5679, 0.4072, 0.2515, 0.4141, 0.2519, 0.3956, 0.5686, 0.3895, 0.5683, 0.359, 0.8851, 0.361, 0.8954, 0.3455, 0.9068, 0.3283, 0.8911, 0.3809, 0.9009, 0.3862, 0.9015, 0.399, 0.9116, 0.3858, 0.9017, 0.366, 0.5668, 0.3719, 0.5672, 0.3522, 0.903, 0.3463, 0.9026, 0.4012, 0.569, 0.4069, 0.5693, 0.3862, 0.9015, 0.3809, 0.9009, 0.3719, 0.5672, 0.3778, 0.5675, 0.3581, 0.9034, 0.3522, 0.903, 0.3543, 0.5661, 0.3602, 0.5665, 0.3405, 0.9022, 0.3346, 0.9018, 0.3619, 0.9083, 0.3773, 0.9006, 0.376, 0.9663, 0.3631, 0.9441, 0.3521, 0.9069, 0.3619, 0.9083, 0.3631, 0.9441, 0.3491, 0.9455, 0.395, 0.8911, 0.3995, 0.8914, 0.4156, 0.9107, 0.4088, 0.9104, 0.3646, 0.8956, 0.3698, 0.9042, 0.3619, 0.9083, 0.3521, 0.9069, 0.3698, 0.9042, 0.3773, 0.9003, 0.3773, 0.9006, 0.3619, 0.9083, 0.4027, 0.8833, 0.4045, 0.8795, 0.4339, 0.8935, 0.4266, 0.9004, 0.3491, 0.9455, 0.3431, 0.9657, 0.3302, 0.9576, 0.3433, 0.944, 0.4219, 0.9686, 0.4143, 0.9485, 0.4199, 0.9458, 0.4317, 0.9576, 0.4266, 0.9004, 0.4339, 0.8935, 0.4398, 0.9612, 0.4317, 0.9576, 0.3858, 0.9017, 0.399, 0.9116, 0.4002, 0.9494, 0.3837, 0.9666, 0.3283, 0.8911, 0.3455, 0.9068, 0.3433, 0.944, 0.3302, 0.9576, 0.4088, 0.9104, 0.4156, 0.9107, 0.4199, 0.9458, 0.4143, 0.9485, 0.399, 0.9116, 0.4088, 0.9104, 0.4143, 0.9485, 0.4002, 0.9494, 0.3837, 0.9666, 0.4002, 0.9494, 0.4143, 0.9485, 0.4219, 0.9686, 0.3631, 0.9441, 0.376, 0.9663, 0.3431, 0.9657, 0.3491, 0.9455, 0.361, 0.8954, 0.3646, 0.8956, 0.3521, 0.9069, 0.3455, 0.9068, 0.3862, 0.9015, 0.395, 0.8911, 0.4088, 0.9104, 0.399, 0.9116, 0.3455, 0.9068, 0.3521, 0.9069, 0.3491, 0.9455, 0.3433, 0.944, 0.3485, 0.5657, 0.3543, 0.5661, 0.3346, 0.9018, 0.3288, 0.9013, 0.3949, 0.2508, 0.3997, 0.2511, 0.3825, 0.5679, 0.377, 0.5675, 0.365, 0.2491, 0.3726, 0.2496, 0.354, 0.5662, 0.3471, 0.5658, 0.3778, 0.5675, 0.3836, 0.5679, 0.3639, 0.9038, 0.3581, 0.9034, 0.3782, 8.661e-05, 0.3866, 0.0005279, 0.3726, 0.2496, 0.365, 0.2491, 0.1791, 0.08108, 0.1858, 0.08193, 0.1854, 0.08419, 0.1794, 0.08369, 0.2245, 0.5111, 0.2439, 0.5061, 0.2418, 0.5278, 0.2191, 0.5187, 0.1897, 0.08362, 0.192, 0.08474, 0.1909, 0.08695, 0.1889, 0.08561, 0.2152, 0.3322, 0.2147, 0.1877, 0.2201, 0.1875, 0.2213, 0.33, 0.156, 0.1716, 0.1454, 0.1899, 0.14, 0.1874, 0.1488, 0.1686, 0.2261, 0.3647, 0.2178, 0.3524, 0.2249, 0.3485, 0.2331, 0.3664, 0.1473, 0.336, 0.1581, 0.3546, 0.1489, 0.3558, 0.1416, 0.3372, 0.2061, 0.1258, 0.2063, 0.09814, 0.2079, 0.09817, 0.2107, 0.1251, 0.2176, 0.1683, 0.2061, 0.1258, 0.2107, 0.1251, 0.2207, 0.1681, 0.1647, 0.08773, 0.162, 0.1152, 0.1576, 0.1127, 0.1642, 0.08645, 0.1454, 0.1899, 0.1473, 0.336, 0.1416, 0.3372, 0.14, 0.1874, 0.2178, 0.3524, 0.2152, 0.3322, 0.2213, 0.33, 0.2249, 0.3485, 0.2147, 0.1877, 0.2177, 0.1709, 0.2209, 0.1708, 0.2201, 0.1875, 0.1568, 0.1649, 0.156, 0.1716, 0.1488, 0.1686, 0.1501, 0.1633, 0.162, 0.1152, 0.1568, 0.1649, 0.1501, 0.1633, 0.1576, 0.1127, 0.2177, 0.1709, 0.2176, 0.1683, 0.2207, 0.1681, 0.2209, 0.1708, 0.2261, 0.3647, 0.2331, 0.3664, 0.2697, 0.4669, 0.2652, 0.4693, 0.1581, 0.3546, 0.1611, 0.376, 0.154, 0.3823, 0.1489, 0.3558, 0.409, 0.001795, 0.4134, 0.002045, 0.3997, 0.2511, 0.3949, 0.2508, 0.258, 0.4797, 0.2652, 0.4693, 0.2697, 0.4669, 0.2698, 0.4805, 0.1645, 0.08601, 0.1791, 0.08108, 0.1794, 0.08369, 0.1642, 0.08645, 0.192, 0.08474, 0.1978, 0.08812, 0.1961, 0.09035, 0.1909, 0.08695, 0.1858, 0.08193, 0.1889, 0.0831, 0.1881, 0.08508, 0.1854, 0.08419, 0.1506, 0.3865, 0.154, 0.3823, 0.2191, 0.5187, 0.2164, 0.5226, 0.1978, 0.08812, 0.2083, 0.09878, 0.2079, 0.09817, 0.1961, 0.09035, 0.1889, 0.0831, 0.1897, 0.08362, 0.1889, 0.08561, 0.1881, 0.08508, 0.4009, 0.9682, 0.4073, 0.9688, 0.4049, 0.9939, 0.3985, 0.9933, 0.3773, 0.9006, 0.3858, 0.9017, 0.3837, 0.9666, 0.376, 0.9663, 0.4156, 0.9107, 0.4266, 0.9004, 0.4317, 0.9576, 0.4199, 0.9458, 0.4321, 0.9745, 0.4219, 0.9686, 0.4317, 0.9576, 0.4398, 0.9612, 0.3995, 0.8914, 0.4027, 0.8833, 0.4266, 0.9004, 0.4156, 0.9107, 0.3956, 0.5686, 0.4012, 0.569, 0.3809, 0.9009, 0.3773, 0.9003, 0.3602, 0.5665, 0.366, 0.5668, 0.3463, 0.9026, 0.3405, 0.9022, 0.3773, 0.9003, 0.3809, 0.9009, 0.3858, 0.9017, 0.3773, 0.9006, 0.3909, 0.0007666, 0.3971, 0.001108, 0.3832, 0.2502, 0.3774, 0.2499, 0.4293, 0.002992, 0.4336, 0.003264, 0.4189, 0.2522, 0.4141, 0.2519, 0.3774, 0.2499, 0.3832, 0.2502, 0.3651, 0.5668, 0.3596, 0.5665, 0.4141, 0.2519, 0.4189, 0.2522, 0.4012, 0.569, 0.3956, 0.5686, 0.5218, 0.06385, 0.5218, 0.06563, 0.4627, 0.06563, 0.4627, 0.06385, 0.3254, 0.1649, 0.3233, 0.165, 0.3259, 0.1575, 0.3281, 0.1571, 0.327, 0.1813, 0.3247, 0.1814, 0.3233, 0.165, 0.3254, 0.1649, 0.3204, 0.3337, 0.3186, 0.3325, 0.326, 0.316, 0.3281, 0.3165, 0.3281, 0.1571, 0.3259, 0.1575, 0.3154, 0.1023, 0.3177, 0.1016, 0.2928, 0.3602, 0.2909, 0.3601, 0.3026, 0.3487, 0.3038, 0.3498, 0.3038, 0.06749, 0.3018, 0.06861, 0.2565, 0.05222, 0.2571, 0.05041, 0.1982, 0.04601, 0.2043, 0.0489, 0.1956, 0.06784, 0.193, 0.06672, 0.1881, 0.08508, 0.1889, 0.08561, 0.187, 0.08943, 0.1871, 0.08868, 0.3281, 0.3165, 0.326, 0.316, 0.3247, 0.1814, 0.327, 0.1813, 0.3038, 0.3498, 0.3026, 0.3487, 0.3186, 0.3325, 0.3204, 0.3337, 0.3177, 0.1016, 0.3154, 0.1023, 0.3018, 0.06861, 0.3038, 0.06749, 0.44, 0.01421, 0.44, 0.01242, 0.4627, 0.01242, 0.4627, 0.01421, 0.3078, 0.4706, 0.3053, 0.4682, 0.3181, 0.4491, 0.3209, 0.4496, 0.2827, 0.4876, 0.2807, 0.4846, 0.3053, 0.4682, 0.3078, 0.4706, 0.2046, 0.3564, 0.2108, 0.3592, 0.2532, 0.4884, 0.2522, 0.496, 0.193, 0.06672, 0.1956, 0.06784, 0.1897, 0.08362, 0.1889, 0.0831, 0.2868, 0.3596, 0.2909, 0.3601, 0.3181, 0.4491, 0.313, 0.4479, 0.5218, 0.008683, 0.5218, 0.01242, 0.4627, 0.01242, 0.4627, 0.008683, 0.3763, 0.9877, 0.3813, 0.9916, 0.3657, 0.9999, 0.3626, 0.9941, 0.3587, 0.969, 0.376, 0.9663, 0.3763, 0.9877, 0.3626, 0.9941, 0.3837, 0.9666, 0.4009, 0.9682, 0.3985, 0.9933, 0.3813, 0.9916, 0.376, 0.9663, 0.3837, 0.9666, 0.3813, 0.9916, 0.3763, 0.9877])
me_cube.materials.append(mat_material)
me_cube.use_remesh_preserve_volume = False
me_cube.use_remesh_preserve_attributes = False
me_cube.use_mirror_vertex_groups = False
me_cube.update()

# ---- objects
ob_cube = bpy.data.objects.new('Cube', me_cube)

# ---- transforms, parenting, visibility, modifiers, constraints
ob_cube.location = (0.0, 0.0, 0.0)
ob_cube.rotation_euler = (0.0, -0.0, -1.572)
ob_cube.lock_rotations_4d = False
ob_cube.empty_display_type = 'ARROWS'
ob_cube.lineart.crease_threshold = 0.0
_m = ob_cube.modifiers.new('Mirror', 'MIRROR')
_m.use_axis = (False, True, False)
_m.merge_threshold = 0.046

# ---- collection membership
col_collection.objects.link(ob_cube)

# ---- scene / render settings (as saved in the file)
scene.frame_start = 1; scene.frame_end = 250; scene.frame_set(1)
scene.render.engine = 'BLENDER_EEVEE_NEXT'
scene.cycles.use_denoising = False
scene.cycles.samples = 128
scene.cycles.sampling_pattern = 'TABULATED_SOBOL'
scene.cycles.use_adaptive_sampling = False
scene.cycles.use_light_tree = False
scene.view_settings.view_transform = 'Filmic'
bpy.context.view_layer.update()

# ---- added for rendering (the .blend has no active camera and no usable light): camera, sun
cam_auto = bpy.data.cameras.new('AutoCamera')
cam_auto.lens = 50.0
cam_auto.sensor_width = 36.0
cam_auto.clip_end = 1000.0
ob_auto_camera = bpy.data.objects.new('AutoCamera', cam_auto)
scene.collection.objects.link(ob_auto_camera)
ob_auto_camera.location = (13.5435, -21.9315, 10.885)
ob_auto_camera.rotation_euler = (1.09748, -7.21219e-08, 0.694738)
scene.camera = ob_auto_camera
light_auto_sun = bpy.data.lights.new('AutoSun', 'SUN')
light_auto_sun.energy = 3.0
light_auto_sun.angle = 0.0523599
ob_auto_sun = bpy.data.objects.new('AutoSun', light_auto_sun)
scene.collection.objects.link(ob_auto_sun)
ob_auto_sun.rotation_euler = (0.872665, 0.174533, 0.523599)
bpy.context.view_layer.update()
